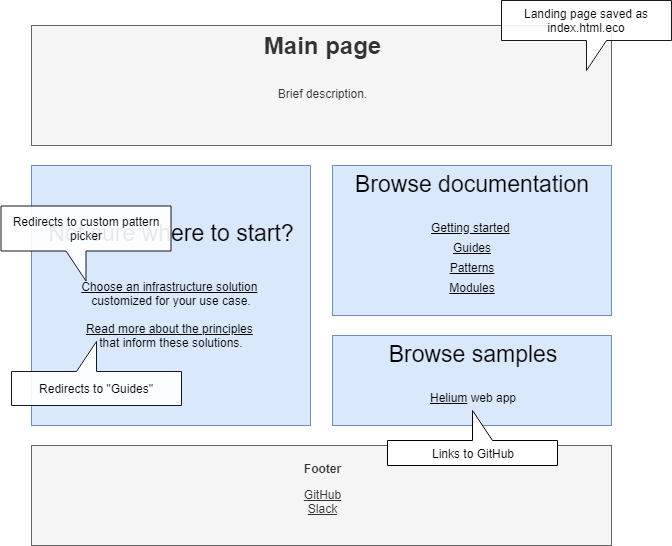

The diagram above was exported from draw.io. Its source (the exported page's mxGraphModel, read from the mxfile embedded in the PNG):
<mxGraphModel dx="958" dy="604" grid="1" gridSize="10" guides="1" tooltips="1" connect="1" arrows="1" fold="1" page="1" pageScale="1" pageWidth="1100" pageHeight="850" math="0" shadow="0">
  <root>
    <mxCell id="0" />
    <mxCell id="1" parent="0" />
    <mxCell id="rNQyGNe0eob93lC2r7bA-7" value="" style="group;opacity=90;" parent="1" vertex="1" connectable="0">
      <mxGeometry x="260" y="165" width="580" height="520" as="geometry" />
    </mxCell>
    <mxCell id="rNQyGNe0eob93lC2r7bA-1" value="&lt;p style=&quot;line-height: 100%&quot;&gt;&lt;/p&gt;&lt;p style=&quot;font-size: 23px ; line-height: 90%&quot;&gt;Browse documentation&lt;br&gt;&lt;span style=&quot;font-size: 12px ; font-weight: 400 ; line-height: 100%&quot;&gt;&lt;br&gt;&lt;u&gt;Getting started&lt;/u&gt;&amp;nbsp;&lt;br&gt;&lt;/span&gt;&lt;span style=&quot;font-size: 12px ; font-weight: 400 ; line-height: 100%&quot;&gt;&lt;u&gt;Guides&lt;br&gt;Patterns&lt;br&gt;Modules&lt;/u&gt;&lt;/span&gt;&lt;/p&gt;&lt;p&gt;&lt;/p&gt;" style="text;html=1;strokeColor=#6c8ebf;fillColor=#dae8fc;spacing=5;spacingTop=-20;whiteSpace=wrap;overflow=hidden;rounded=0;align=center;verticalAlign=middle;" parent="rNQyGNe0eob93lC2r7bA-7" vertex="1">
      <mxGeometry x="301" y="140" width="279" height="150" as="geometry" />
    </mxCell>
    <mxCell id="rNQyGNe0eob93lC2r7bA-2" value="&lt;p style=&quot;line-height: 100%&quot;&gt;&lt;/p&gt;&lt;p style=&quot;font-size: 23px ; line-height: 90%&quot;&gt;Browse samples&lt;br&gt;&lt;span style=&quot;font-size: 12px ; font-weight: 400 ; line-height: 100%&quot;&gt;&lt;u&gt;&lt;br&gt;Helium&lt;/u&gt; web app&lt;/span&gt;&lt;br&gt;&lt;/p&gt;&lt;p&gt;&lt;/p&gt;" style="text;html=1;strokeColor=#6c8ebf;fillColor=#dae8fc;spacing=5;spacingTop=-20;whiteSpace=wrap;overflow=hidden;rounded=0;align=center;verticalAlign=middle;" parent="rNQyGNe0eob93lC2r7bA-7" vertex="1">
      <mxGeometry x="301" y="310" width="279" height="90" as="geometry" />
    </mxCell>
    <mxCell id="rNQyGNe0eob93lC2r7bA-3" value="&lt;p style=&quot;line-height: 100%&quot;&gt;&lt;/p&gt;&lt;p style=&quot;line-height: 90%&quot;&gt;&lt;span style=&quot;font-weight: 400 ; line-height: 100% ; font-size: 23px&quot;&gt;Not sure where to start?&lt;br&gt;&lt;br&gt;&lt;/span&gt;&lt;/p&gt;&lt;p&gt;&lt;u&gt;Choose an infrastructure solution&lt;/u&gt; &lt;br&gt;customized for your use case.&lt;br&gt;&lt;br&gt;&lt;u&gt;Read more about the principles&lt;/u&gt; &lt;br&gt;that inform these solutions.&lt;/p&gt;&lt;p&gt;&lt;/p&gt;" style="text;html=1;strokeColor=#6c8ebf;fillColor=#dae8fc;spacing=5;spacingTop=-20;whiteSpace=wrap;overflow=hidden;rounded=0;align=center;verticalAlign=middle;" parent="rNQyGNe0eob93lC2r7bA-7" vertex="1">
      <mxGeometry y="140" width="279" height="260" as="geometry" />
    </mxCell>
    <mxCell id="rNQyGNe0eob93lC2r7bA-5" value="&lt;h1&gt;&lt;span&gt;Main page&lt;/span&gt;&lt;/h1&gt;&lt;h1&gt;&lt;span style=&quot;font-size: 12px ; font-weight: normal&quot;&gt;Brief description.&lt;/span&gt;&lt;br&gt;&lt;/h1&gt;" style="text;html=1;strokeColor=#666666;fillColor=#f5f5f5;spacing=5;spacingTop=-20;whiteSpace=wrap;overflow=hidden;rounded=0;align=center;fontColor=#333333;" parent="rNQyGNe0eob93lC2r7bA-7" vertex="1">
      <mxGeometry width="580" height="120" as="geometry" />
    </mxCell>
    <mxCell id="rNQyGNe0eob93lC2r7bA-6" value="&lt;blockquote&gt;&lt;span style=&quot;font-size: 12px&quot;&gt;&lt;b&gt;&lt;br&gt;Footer&lt;/b&gt;&lt;/span&gt;&lt;/blockquote&gt;&lt;blockquote&gt;&lt;u&gt;&lt;span style=&quot;font-size: 12px ; font-weight: normal&quot;&gt;GitHub&lt;br&gt;&lt;/span&gt;&lt;span style=&quot;font-size: 12px ; font-weight: normal&quot;&gt;Slack&lt;/span&gt;&lt;/u&gt;&lt;/blockquote&gt;" style="text;html=1;strokeColor=#666666;fillColor=#f5f5f5;spacing=5;spacingTop=-20;whiteSpace=wrap;overflow=hidden;rounded=0;align=center;fontColor=#333333;" parent="rNQyGNe0eob93lC2r7bA-7" vertex="1">
      <mxGeometry y="420" width="580" height="100" as="geometry" />
    </mxCell>
    <mxCell id="ZppPUjBdkFXcTvTovTMV-1" value="Links to GitHub" style="shape=callout;whiteSpace=wrap;html=1;perimeter=calloutPerimeter;flipH=0;flipV=1;" vertex="1" parent="rNQyGNe0eob93lC2r7bA-7">
      <mxGeometry x="356" y="385" width="170" height="55" as="geometry" />
    </mxCell>
    <mxCell id="UUofdF8SiO-c-HCKuNnV-1" value="Redirects to &quot;Guides&quot;" style="shape=callout;whiteSpace=wrap;html=1;perimeter=calloutPerimeter;flipH=1;flipV=1;opacity=90;" vertex="1" parent="rNQyGNe0eob93lC2r7bA-7">
      <mxGeometry x="-20" y="316" width="170" height="64" as="geometry" />
    </mxCell>
    <mxCell id="B-jF4_dJVzUohtnsjrjN-2" value="Redirects to custom pattern picker" style="shape=callout;whiteSpace=wrap;html=1;perimeter=calloutPerimeter;flipH=1;opacity=90;" vertex="1" parent="rNQyGNe0eob93lC2r7bA-7">
      <mxGeometry x="-30.5" y="180.5" width="170" height="75" as="geometry" />
    </mxCell>
    <mxCell id="EjBLCPYnfYtX1AvxkoJ1-1" value="Landing page saved as index.html.eco" style="shape=callout;whiteSpace=wrap;html=1;perimeter=calloutPerimeter;flipH=0;flipV=0;opacity=90;" vertex="1" parent="1">
      <mxGeometry x="730" y="140" width="170" height="70" as="geometry" />
    </mxCell>
  </root>
</mxGraphModel>